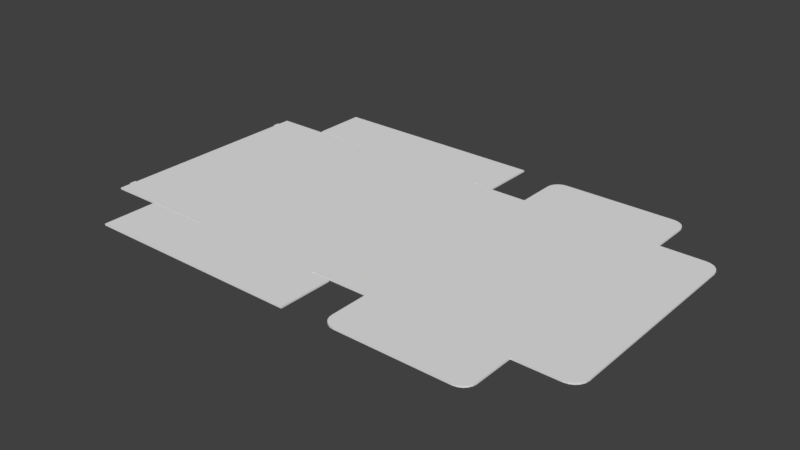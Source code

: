 # Source: 0426_400_250_150.blend  (saved by Blender 2.79.0; exported with 4.5.12 LTS)
import bpy
from mathutils import Matrix  # noqa: F401  (used for matrix-valued properties, if any)

bpy.ops.wm.read_factory_settings(use_empty=True)
scene = bpy.context.scene
scene.name = 'Scene'

# ---- collections
col_collection_1 = bpy.data.collections.new('Collection 1'); scene.collection.children.link(col_collection_1)

# ---- world
world_world = bpy.data.worlds.new('World'); scene.world = world_world
world_world.color = (0.05088, 0.05088, 0.05088)
world_world.use_sun_shadow = False
world_world.sun_shadow_jitter_overblur = 0.0
world_world.cycles.sampling_method = 'MANUAL'

# ---- meshes
me_plane_002 = bpy.data.meshes.new('Plane.002')
me_plane_002.from_pydata([(-1.235, -2.0, 0.0), (1.235, -2.0, 0.0), (1.235, 2.0, 0.0), (-1.235, 2.0, 0.0), (-1.25, 1.985, 0.0), (-1.25, -1.985, 0.0), (1.25, -1.985, 0.0), (1.25, 1.985, 0.0), (1.235, 2.985, 0.0), (-1.235, 2.985, 0.0), (-1.235, -2.985, 0.0), (1.235, -2.985, 0.0), (-1.265, 1.985, 0.0), (-1.265, -1.985, 0.0), (1.265, -1.985, 0.0), (1.265, 1.985, 0.0), (-2.235, 1.985, 0.0), (-2.235, -1.985, 0.0), (2.25, -1.985, 0.0), (2.25, 1.985, 0.0), (-2.265, 1.985, 0.0), (-2.265, -1.985, 0.0), (-3.265, 1.985, 0.0), (-3.265, -1.985, 0.0), (2.25, -1.985, 0.0), (2.25, 1.985, 0.0), (4.75, -1.985, 0.0), (4.75, 1.985, 0.0), (4.735, 1.985, 0.0), (2.265, 1.985, 0.0), (2.265, -1.985, 0.0), (4.735, -1.985, 0.0), (1.235, -2.015, 0.0), (-1.235, -2.015, 0.0), (-1.235, 2.015, 0.0), (1.235, 2.015, 0.0), (-2.37, 2.985, 0.0), (-2.37, -2.985, 0.0), (-2.37, -2.015, 0.0), (-2.37, 2.015, 0.0), (1.585, 2.985, 0.0), (1.585, -2.985, 0.0), (1.585, -2.015, 0.0), (1.585, 2.015, 0.0), (-3.265, 1.771, 0.0), (-3.265, 1.657, 0.0), (-3.265, -1.657, 0.0), (-3.265, -1.771, 0.0), (-3.295, 1.771, 0.0), (-3.295, 1.657, 0.0), (-3.295, -1.657, 0.0), (-3.295, -1.771, 0.0), (4.735, 2.69, 0.0), (4.505, 2.92, 0.0), (4.723, 2.761, 0.0), (4.691, 2.825, 0.0), (4.64, 2.876, 0.0), (4.576, 2.908, 0.0), (2.265, 2.69, 0.0), (2.495, 2.92, 0.0), (2.277, 2.761, 0.0), (2.309, 2.825, 0.0), (2.36, 2.876, 0.0), (2.424, 2.908, 0.0), (2.265, -2.69, 0.0), (2.495, -2.92, 0.0), (2.277, -2.761, 0.0), (2.309, -2.825, 0.0), (2.36, -2.876, 0.0), (2.424, -2.908, 0.0), (4.735, -2.69, 0.0), (4.505, -2.92, 0.0), (4.723, -2.761, 0.0), (4.691, -2.825, 0.0), (4.64, -2.876, 0.0), (4.576, -2.908, 0.0), (-1.235, -2.0, 0.03), (1.235, -2.0, 0.03), (1.235, 2.0, 0.03), (-1.235, 2.0, 0.03), (-1.25, 1.985, 0.03), (-1.25, -1.985, 0.03), (1.25, -1.985, 0.03), (1.25, 1.985, 0.03), (1.235, 2.985, 0.03), (-1.235, 2.985, 0.03), (-1.235, -2.985, 0.03), (1.235, -2.985, 0.03), (-1.265, 1.985, 0.03), (-1.265, -1.985, 0.03), (1.265, -1.985, 0.03), (1.265, 1.985, 0.03), (-2.235, 1.985, 0.03), (-2.235, -1.985, 0.03), (2.25, -1.985, 0.03), (2.25, 1.985, 0.03), (-2.265, 1.985, 0.03), (-2.265, -1.985, 0.03), (-3.265, 1.985, 0.03), (-3.265, -1.985, 0.03), (2.25, -1.985, 0.03), (2.25, 1.985, 0.03), (4.75, -1.985, 0.03), (4.75, 1.985, 0.03), (4.735, 1.985, 0.03), (2.265, 1.985, 0.03), (2.265, -1.985, 0.03), (4.735, -1.985, 0.03), (1.235, -2.015, 0.03), (-1.235, -2.015, 0.03), (-1.235, 2.015, 0.03), (1.235, 2.015, 0.03), (-2.37, 2.985, 0.03), (-2.37, -2.985, 0.03), (-2.37, -2.015, 0.03), (-2.37, 2.015, 0.03), (1.585, 2.985, 0.03), (1.585, -2.985, 0.03), (1.585, -2.015, 0.03), (1.585, 2.015, 0.03), (-3.265, 1.771, 0.03), (-3.265, 1.657, 0.03), (-3.265, -1.657, 0.03), (-3.265, -1.771, 0.03), (-3.295, 1.771, 0.03), (-3.295, 1.657, 0.03), (-3.295, -1.657, 0.03), (-3.295, -1.771, 0.03), (4.735, 2.69, 0.03), (4.505, 2.92, 0.03), (4.723, 2.761, 0.03), (4.691, 2.825, 0.03), (4.64, 2.876, 0.03), (4.576, 2.908, 0.03), (2.265, 2.69, 0.03), (2.495, 2.92, 0.03), (2.277, 2.761, 0.03), (2.309, 2.825, 0.03), (2.36, 2.876, 0.03), (2.424, 2.908, 0.03), (2.265, -2.69, 0.03), (2.495, -2.92, 0.03), (2.277, -2.761, 0.03), (2.309, -2.825, 0.03), (2.36, -2.876, 0.03), (2.424, -2.908, 0.03), (4.735, -2.69, 0.03), (4.505, -2.92, 0.03), (4.723, -2.761, 0.03), (4.691, -2.825, 0.03), (4.64, -2.876, 0.03), (4.576, -2.908, 0.03), (5.523, 1.985, 0.03), (5.773, 1.735, 0.03), (5.6, 1.972, 0.03), (5.67, 1.937, 0.03), (5.725, 1.882, 0.03), (5.761, 1.812, 0.03), (5.773, -1.735, 0.03), (5.523, -1.985, 0.03), (5.761, -1.812, 0.03), (5.725, -1.882, 0.03), (5.67, -1.937, 0.03), (5.6, -1.972, 0.03), (5.773, 1.735, 0.0), (5.523, 1.985, 0.0), (5.761, 1.812, 0.0), (5.725, 1.882, 0.0), (5.67, 1.937, 0.0), (5.6, 1.972, 0.0), (5.523, -1.985, 0.0), (5.773, -1.735, 0.0), (5.6, -1.972, 0.0), (5.67, -1.937, 0.0), (5.725, -1.882, 0.0), (5.761, -1.812, 0.0)], [], [(7, 6, 1, 2), (4, 3, 0, 5), (0, 3, 2, 1), (3, 34, 9, 8, 35, 2), (1, 32, 11, 10, 33, 0), (5, 13, 12, 4), (7, 15, 14, 6), (13, 17, 16, 12), (15, 19, 18, 14), (17, 21, 20, 16), (21, 23, 47, 46, 45, 44, 22, 20), (19, 25, 24, 18), (25, 29, 28, 27, 26, 31, 30, 24), (31, 70, 72, 73, 74, 75, 71, 65, 69, 68, 67, 66, 64, 30), (34, 39, 36, 9), (10, 37, 38, 33), (32, 42, 41, 11), (8, 40, 43, 35), (47, 51, 50, 46), (45, 49, 48, 44), (29, 58, 60, 61, 62, 63, 59, 53, 57, 56, 55, 54, 52, 28), (26, 27, 165, 169, 168, 167, 166, 164, 171, 175, 174, 173, 172, 170), (83, 78, 77, 82), (80, 81, 76, 79), (76, 77, 78, 79), (79, 78, 111, 84, 85, 110), (77, 76, 109, 86, 87, 108), (81, 80, 88, 89), (83, 82, 90, 91), (89, 88, 92, 93), (91, 90, 94, 95), (93, 92, 96, 97), (97, 96, 98, 120, 121, 122, 123, 99), (95, 94, 100, 101), (101, 100, 106, 107, 102, 103, 104, 105), (107, 106, 140, 142, 143, 144, 145, 141, 147, 151, 150, 149, 148, 146), (110, 85, 112, 115), (86, 109, 114, 113), (108, 87, 117, 118), (84, 111, 119, 116), (123, 122, 126, 127), (121, 120, 124, 125), (105, 104, 128, 130, 131, 132, 133, 129, 135, 139, 138, 137, 136, 134), (65, 71, 147, 141), (48, 49, 125, 124), (29, 25, 101, 105), (71, 75, 151, 147), (50, 51, 127, 126), (31, 26, 102, 107), (10, 11, 87, 86), (75, 74, 150, 151), (51, 47, 123, 127), (27, 28, 104, 103), (32, 1, 77, 108), (74, 73, 149, 150), (46, 50, 126, 122), (73, 72, 148, 149), (49, 45, 121, 125), (24, 30, 106, 100), (72, 70, 146, 148), (44, 48, 124, 120), (13, 5, 81, 89), (58, 29, 105, 134), (4, 12, 88, 80), (28, 52, 128, 104), (0, 33, 109, 76), (52, 54, 130, 128), (15, 7, 83, 91), (54, 55, 131, 130), (2, 35, 111, 78), (6, 14, 90, 82), (55, 56, 132, 131), (38, 37, 113, 114), (56, 57, 133, 132), (36, 39, 115, 112), (17, 13, 89, 93), (57, 53, 129, 133), (39, 34, 110, 115), (12, 16, 92, 88), (53, 59, 135, 129), (9, 36, 112, 85), (59, 63, 139, 135), (37, 10, 86, 113), (19, 15, 91, 95), (7, 2, 78, 83), (165, 27, 103, 152), (63, 62, 138, 139), (33, 38, 114, 109), (14, 18, 94, 90), (3, 4, 80, 79), (62, 61, 137, 138), (43, 40, 116, 119), (61, 60, 136, 137), (41, 42, 118, 117), (21, 17, 93, 97), (1, 6, 82, 77), (60, 58, 134, 136), (42, 32, 108, 118), (16, 20, 96, 92), (70, 31, 107, 146), (11, 41, 117, 87), (47, 23, 99, 123), (30, 64, 140, 106), (40, 8, 84, 116), (23, 21, 97, 99), (64, 66, 142, 140), (35, 43, 119, 111), (20, 22, 98, 96), (5, 0, 76, 81), (66, 67, 143, 142), (22, 44, 120, 98), (67, 68, 144, 143), (25, 19, 95, 101), (68, 69, 145, 144), (45, 46, 122, 121), (18, 24, 100, 94), (8, 9, 85, 84), (69, 65, 141, 145), (34, 3, 79, 110), (103, 102, 159, 163, 162, 161, 160, 158, 153, 157, 156, 155, 154, 152), (169, 165, 152, 154), (168, 169, 154, 155), (168, 155, 156, 167), (167, 156, 157, 166), (164, 166, 157, 153), (164, 153, 158, 171), (160, 175, 171, 158), (161, 174, 175, 160), (162, 173, 174, 161), (163, 172, 173, 162), (159, 170, 172, 163), (26, 170, 159, 102)])
_uv = me_plane_002.uv_layers.new(name='UVMap')
_uv.uv.foreach_set('vector', [0.4098, 0.08471, 0.4098, 0.4208, 0.4084, 0.4221, 0.4084, 0.08341, 0.1844, 0.08471, 0.1858, 0.08341, 0.1858, 0.4221, 0.1844, 0.4208, 0.1858, 0.4221, 0.1858, 0.08341, 0.4084, 0.08341, 0.4084, 0.4221, 0.1858, 0.08341, 0.1858, 0.08214, 0.1858, 4.038e-08, 0.4084, 4.038e-08, 0.4084, 0.08214, 0.4084, 0.08341, 0.4084, 0.4221, 0.4084, 0.4234, 0.4084, 0.5055, 0.1858, 0.5055, 0.1858, 0.4234, 0.1858, 0.4221, 0.1844, 0.4208, 0.183, 0.4208, 0.183, 0.08471, 0.1844, 0.08471, 0.4098, 0.08471, 0.4112, 0.08471, 0.4112, 0.4208, 0.4098, 0.4208, 0.183, 0.4208, 0.09558, 0.4208, 0.09558, 0.08471, 0.183, 0.08471, 0.4112, 0.08471, 0.5, 0.08471, 0.5, 0.4208, 0.4112, 0.4208, 0.09558, 0.4208, 0.09288, 0.4208, 0.09288, 0.08471, 0.09558, 0.08471, 0.09288, 0.4208, 0.002705, 0.4208, 0.002705, 0.4027, 0.002705, 0.3931, 0.002705, 0.1125, 0.002705, 0.1028, 0.002705, 0.08471, 0.09288, 0.08471, 0.0, 0.0, 0.0, 0.0, 0.0, 0.0, 0.0, 0.0, 0.6353, 0.9208, 0.634, 0.9208, 0.4113, 0.9208, 0.4099, 0.9208, 0.4099, 0.5847, 0.4113, 0.5847, 0.634, 0.5847, 0.6353, 0.5847, 0.4113, 0.5847, 0.4113, 0.5249, 0.4123, 0.5189, 0.4153, 0.5135, 0.4198, 0.5092, 0.4256, 0.5065, 0.432, 0.5055, 0.6133, 0.5055, 0.6197, 0.5065, 0.6254, 0.5092, 0.63, 0.5135, 0.633, 0.5189, 0.634, 0.5249, 0.634, 0.5847, 0.1858, 0.08214, 0.08344, 0.08214, 0.08344, 8.076e-08, 0.1858, 4.038e-08, 0.1858, 0.5055, 0.08344, 0.5055, 0.08344, 0.4234, 0.1858, 0.4234, 0.4084, 0.4234, 0.44, 0.4234, 0.44, 0.5055, 0.4084, 0.5055, 0.4084, 4.038e-08, 0.44, 0.0, 0.44, 0.08214, 0.4084, 0.08214, 0.002705, 0.4027, 8.599e-08, 0.4027, 8.599e-08, 0.3931, 0.002705, 0.3931, 0.002705, 0.1125, 0.0, 0.1125, 0.0, 0.1028, 0.002705, 0.1028, 0.634, 0.9208, 0.634, 0.9806, 0.633, 0.9866, 0.63, 0.992, 0.6254, 0.9963, 0.6197, 0.999, 0.6133, 1.0, 0.432, 1.0, 0.4256, 0.999, 0.4198, 0.9963, 0.4153, 0.992, 0.4123, 0.9866, 0.4113, 0.9806, 0.4113, 0.9208, 0.4099, 0.5847, 0.4099, 0.9208, 0.3402, 0.9208, 0.3333, 0.9198, 0.327, 0.9168, 0.322, 0.9121, 0.3188, 0.9062, 0.3177, 0.8997, 0.3177, 0.6059, 0.3188, 0.5993, 0.322, 0.5934, 0.327, 0.5888, 0.3333, 0.5857, 0.3402, 0.5847, 0.5902, 0.08471, 0.5916, 0.08341, 0.5916, 0.4221, 0.5902, 0.4208, 0.8156, 0.08471, 0.8156, 0.4208, 0.8142, 0.4221, 0.8142, 0.08341, 0.8142, 0.4221, 0.5916, 0.4221, 0.5916, 0.08341, 0.8142, 0.08341, 0.8142, 0.08341, 0.5916, 0.08341, 0.5916, 0.08214, 0.5916, 4.038e-08, 0.8142, 4.038e-08, 0.8142, 0.08214, 0.5916, 0.4221, 0.8142, 0.4221, 0.8142, 0.4234, 0.8142, 0.5055, 0.5916, 0.5055, 0.5916, 0.4234, 0.8156, 0.4208, 0.8156, 0.08471, 0.817, 0.08471, 0.817, 0.4208, 0.5902, 0.08471, 0.5902, 0.4208, 0.5888, 0.4208, 0.5888, 0.08471, 0.817, 0.4208, 0.817, 0.08471, 0.9044, 0.08471, 0.9044, 0.4208, 0.5888, 0.08471, 0.5888, 0.4208, 0.5, 0.4208, 0.5, 0.08471, 0.9044, 0.4208, 0.9044, 0.08471, 0.9071, 0.08471, 0.9071, 0.4208, 0.9071, 0.4208, 0.9071, 0.08471, 0.9973, 0.08471, 0.9973, 0.1028, 0.9973, 0.1125, 0.9973, 0.3931, 0.9973, 0.4027, 0.9973, 0.4208, 0.0, 0.0, 0.0, 0.0, 0.0, 0.0, 0.0, 0.0, 0.3177, 0.5847, 0.3177, 0.9208, 0.3163, 0.9208, 0.09363, 0.9208, 0.09225, 0.9208, 0.09225, 0.5847, 0.09363, 0.5847, 0.3163, 0.5847, 0.09363, 0.9208, 0.3163, 0.9208, 0.3163, 0.9806, 0.3153, 0.9866, 0.3123, 0.992, 0.3078, 0.9963, 0.302, 0.999, 0.2956, 1.0, 0.1143, 1.0, 0.1079, 0.999, 0.1022, 0.9963, 0.09758, 0.992, 0.09464, 0.9866, 0.09363, 0.9806, 0.8142, 0.08214, 0.8142, 4.038e-08, 0.9166, 0.0, 0.9166, 0.08214, 0.8142, 0.5055, 0.8142, 0.4234, 0.9166, 0.4234, 0.9166, 0.5055, 0.5916, 0.4234, 0.5916, 0.5055, 0.56, 0.5055, 0.56, 0.4234, 0.5916, 4.038e-08, 0.5916, 0.08214, 0.56, 0.08214, 0.56, 8.076e-08, 0.9973, 0.4027, 0.9973, 0.3931, 1.0, 0.3931, 1.0, 0.4027, 0.9973, 0.1125, 0.9973, 0.1028, 1.0, 0.1028, 1.0, 0.1125, 0.3163, 0.5847, 0.09363, 0.5847, 0.09363, 0.5249, 0.09464, 0.5189, 0.09758, 0.5135, 0.1022, 0.5092, 0.1079, 0.5065, 0.1143, 0.5055, 0.2956, 0.5055, 0.302, 0.5065, 0.3078, 0.5092, 0.3123, 0.5135, 0.3153, 0.5189, 0.3163, 0.5249, 0.6516, 0.5168, 0.6516, 0.687, 0.6489, 0.687, 0.6489, 0.5168, 0.6624, 0.6197, 0.6624, 0.6294, 0.6597, 0.6294, 0.6597, 0.6197, 0.6692, 0.6237, 0.6678, 0.6237, 0.6678, 0.6211, 0.6692, 0.6211, 0.6516, 0.687, 0.6516, 0.6931, 0.6489, 0.6931, 0.6489, 0.687, 0.6597, 0.6197, 0.6597, 0.6294, 0.657, 0.6294, 0.657, 0.6197, 0.6732, 0.5055, 0.6732, 0.5068, 0.6705, 0.5068, 0.6705, 0.5055, 0.6353, 0.7442, 0.6353, 0.5352, 0.6381, 0.5352, 0.6381, 0.7442, 0.6516, 0.6931, 0.6516, 0.6986, 0.6489, 0.6986, 0.6489, 0.6931, 0.6678, 0.6288, 0.6651, 0.6288, 0.6651, 0.6262, 0.6678, 0.6262, 0.6705, 0.5883, 0.6705, 0.5896, 0.6678, 0.5896, 0.6678, 0.5883, 0.6692, 0.5941, 0.6678, 0.5941, 0.6678, 0.5915, 0.6692, 0.5915, 0.6516, 0.6986, 0.6516, 0.703, 0.6489, 0.703, 0.6489, 0.6986, 0.6651, 0.6211, 0.6678, 0.6211, 0.6678, 0.6237, 0.6651, 0.6237, 0.6922, 0.5767, 0.6922, 0.5821, 0.6895, 0.5821, 0.6895, 0.5767, 0.6624, 0.6263, 0.6651, 0.6263, 0.6651, 0.6288, 0.6624, 0.6288, 0.6692, 0.6262, 0.6678, 0.6262, 0.6678, 0.6237, 0.6692, 0.6237, 0.6922, 0.5821, 0.6922, 0.5881, 0.6895, 0.5881, 0.6895, 0.5821, 0.6678, 0.6262, 0.6651, 0.6262, 0.6651, 0.6237, 0.6678, 0.6237, 0.6516, 0.5068, 0.6516, 0.5055, 0.6543, 0.5055, 0.6543, 0.5068, 0.6895, 0.5212, 0.6895, 0.581, 0.6867, 0.581, 0.6867, 0.5212, 0.657, 0.5055, 0.657, 0.5068, 0.6543, 0.5068, 0.6543, 0.5055, 0.6922, 0.5055, 0.6922, 0.5653, 0.6895, 0.5653, 0.6895, 0.5055, 0.6624, 0.625, 0.6624, 0.6237, 0.6651, 0.6237, 0.6651, 0.625, 0.6922, 0.5653, 0.6922, 0.5713, 0.6895, 0.5713, 0.6895, 0.5653, 0.6678, 0.5889, 0.6678, 0.5902, 0.6651, 0.5902, 0.6651, 0.5889, 0.6922, 0.5713, 0.6922, 0.5767, 0.6895, 0.5767, 0.6895, 0.5713, 0.6692, 0.5966, 0.6678, 0.5966, 0.6678, 0.5941, 0.6692, 0.5941, 0.6651, 0.5069, 0.6651, 0.5081, 0.6624, 0.5081, 0.6624, 0.5069, 0.6462, 0.703, 0.6462, 0.6986, 0.6489, 0.6986, 0.6489, 0.703, 0.6786, 0.5055, 0.6786, 0.5877, 0.6759, 0.5877, 0.6759, 0.5055, 0.6462, 0.6986, 0.6462, 0.6931, 0.6489, 0.6931, 0.6489, 0.6986, 0.6759, 0.5055, 0.6759, 0.5877, 0.6732, 0.5877, 0.6732, 0.5055, 0.6516, 0.5889, 0.6516, 0.5068, 0.6543, 0.5068, 0.6543, 0.5889, 0.6462, 0.6931, 0.6462, 0.687, 0.6489, 0.687, 0.6489, 0.6931, 0.6624, 0.5055, 0.6624, 0.6016, 0.6597, 0.6016, 0.6597, 0.5055, 0.657, 0.5068, 0.657, 0.5889, 0.6543, 0.5889, 0.6543, 0.5068, 0.6462, 0.687, 0.6462, 0.5168, 0.6489, 0.5168, 0.6489, 0.687, 0.6408, 0.7442, 0.6408, 0.8403, 0.6381, 0.8403, 0.6381, 0.7442, 0.6462, 0.5168, 0.6462, 0.5109, 0.6489, 0.5109, 0.6489, 0.5168, 0.6353, 0.8403, 0.6353, 0.7442, 0.6381, 0.7442, 0.6381, 0.8403, 0.6678, 0.5055, 0.6678, 0.5889, 0.6651, 0.5889, 0.6651, 0.5055, 0.6678, 0.5902, 0.6678, 0.5915, 0.6651, 0.5915, 0.6651, 0.5902, 0.6705, 0.5229, 0.6705, 0.5883, 0.6678, 0.5883, 0.6678, 0.5229, 0.6462, 0.5109, 0.6462, 0.5055, 0.6489, 0.5055, 0.6489, 0.5109, 0.657, 0.6016, 0.657, 0.5055, 0.6597, 0.5055, 0.6597, 0.6016, 0.6651, 0.5081, 0.6651, 0.5915, 0.6624, 0.5915, 0.6624, 0.5081, 0.6624, 0.6224, 0.6624, 0.6211, 0.6651, 0.6211, 0.6651, 0.6224, 0.6895, 0.5055, 0.6895, 0.5098, 0.6867, 0.5098, 0.6867, 0.5055, 0.684, 0.5055, 0.684, 0.5877, 0.6813, 0.5877, 0.6813, 0.5055, 0.6895, 0.5098, 0.6895, 0.5152, 0.6867, 0.5152, 0.6867, 0.5098, 0.6813, 0.5055, 0.6813, 0.5877, 0.6786, 0.5877, 0.6786, 0.5055, 0.6516, 0.5915, 0.6516, 0.5889, 0.6543, 0.5889, 0.6543, 0.5915, 0.6651, 0.5055, 0.6651, 0.5069, 0.6624, 0.5069, 0.6624, 0.5055, 0.6895, 0.5152, 0.6895, 0.5212, 0.6867, 0.5212, 0.6867, 0.5152, 0.6651, 0.5915, 0.6651, 0.6211, 0.6624, 0.6211, 0.6624, 0.5915, 0.657, 0.5889, 0.657, 0.5915, 0.6543, 0.5915, 0.6543, 0.5889, 0.6922, 0.5881, 0.6922, 0.6479, 0.6895, 0.6479, 0.6895, 0.5881, 0.6353, 0.5352, 0.6353, 0.5055, 0.6381, 0.5055, 0.6381, 0.5352, 0.6624, 0.6016, 0.6624, 0.6197, 0.6597, 0.6197, 0.6597, 0.6016, 0.6867, 0.5055, 0.6867, 0.5653, 0.684, 0.5653, 0.684, 0.5055, 0.6408, 0.5055, 0.6408, 0.5352, 0.6381, 0.5352, 0.6381, 0.5055, 0.6516, 0.6761, 0.6516, 0.5915, 0.6543, 0.5915, 0.6543, 0.6761, 0.6867, 0.5653, 0.6867, 0.5713, 0.684, 0.5713, 0.684, 0.5653, 0.6678, 0.5915, 0.6678, 0.6211, 0.6651, 0.6211, 0.6651, 0.5915, 0.657, 0.5915, 0.657, 0.6761, 0.6543, 0.6761, 0.6543, 0.5915, 0.6624, 0.6263, 0.6624, 0.625, 0.6651, 0.625, 0.6651, 0.6263, 0.6867, 0.5713, 0.6867, 0.5767, 0.684, 0.5767, 0.684, 0.5713, 0.6597, 0.6016, 0.6597, 0.6197, 0.657, 0.6197, 0.657, 0.6016, 0.6867, 0.5767, 0.6867, 0.581, 0.684, 0.581, 0.684, 0.5767, 0.0, 0.0, 0.0, 0.0, 0.0, 0.0, 0.0, 0.0, 0.6516, 0.5055, 0.6516, 0.5109, 0.6489, 0.5109, 0.6489, 0.5055, 0.6462, 0.5055, 0.6462, 0.7861, 0.6435, 0.7861, 0.6435, 0.5055, 0.0, 0.0, 0.0, 0.0, 0.0, 0.0, 0.0, 0.0, 0.6408, 0.5352, 0.6408, 0.7442, 0.6381, 0.7442, 0.6381, 0.5352, 0.6516, 0.5109, 0.6516, 0.5168, 0.6489, 0.5168, 0.6489, 0.5109, 0.6624, 0.6237, 0.6624, 0.6224, 0.6651, 0.6224, 0.6651, 0.6237, 0.09225, 0.5847, 0.09225, 0.9208, 0.02254, 0.9208, 0.01558, 0.9198, 0.009293, 0.9168, 0.004305, 0.9121, 0.001103, 0.9062, 0.0, 0.8997, 0.0, 0.6059, 0.001103, 0.5993, 0.004305, 0.5934, 0.009293, 0.5888, 0.01558, 0.5857, 0.02254, 0.5847, 0.6705, 0.5163, 0.6705, 0.5229, 0.6678, 0.5229, 0.6678, 0.5163, 0.6705, 0.5103, 0.6705, 0.5163, 0.6678, 0.5163, 0.6678, 0.5103, 0.6705, 0.5103, 0.6678, 0.5103, 0.6678, 0.5055, 0.6705, 0.5055, 0.6435, 0.8242, 0.6408, 0.8242, 0.6408, 0.8183, 0.6435, 0.8183, 0.6435, 0.8118, 0.6435, 0.8183, 0.6408, 0.8183, 0.6408, 0.8118, 0.6435, 0.8118, 0.6408, 0.8118, 0.6408, 0.518, 0.6435, 0.518, 0.6408, 0.5114, 0.6435, 0.5114, 0.6435, 0.518, 0.6408, 0.518, 0.6408, 0.5055, 0.6435, 0.5055, 0.6435, 0.5114, 0.6408, 0.5114, 0.6705, 0.5848, 0.6732, 0.5848, 0.6732, 0.5896, 0.6705, 0.5896, 0.6705, 0.5788, 0.6732, 0.5788, 0.6732, 0.5848, 0.6705, 0.5848, 0.6705, 0.5723, 0.6732, 0.5723, 0.6732, 0.5788, 0.6705, 0.5788, 0.6732, 0.5068, 0.6732, 0.5723, 0.6705, 0.5723, 0.6705, 0.5068])
me_plane_002.use_remesh_preserve_volume = False
me_plane_002.use_remesh_preserve_attributes = False
me_plane_002.use_mirror_vertex_groups = False
me_plane_002.update()
arm_rig = bpy.data.armatures.new('Rig')  # bones are not reproduced

# ---- objects
ob_armature = bpy.data.objects.new('Armature', arm_rig)
ob_plane = bpy.data.objects.new('Plane', me_plane_002)

# ---- transforms, parenting, visibility, modifiers, constraints
ob_armature.location = (0.0, 0.0, -1.0)
ob_armature.lineart.crease_threshold = 0.0
ob_plane.parent = ob_armature
ob_plane.matrix_parent_inverse = Matrix(((1.0, 0.0, 0.0, 0.0), (0.0, 1.0, 0.0, 0.0), (0.0, 0.0, 1.0, 1.0), (0.0, 0.0, 0.0, 1.0)))
ob_plane.location = (0.0, 0.0, -0.015)
ob_plane.lineart.crease_threshold = 0.0
_vg = ob_plane.vertex_groups.new(name='Support')
_vg = ob_plane.vertex_groups.new(name='FrontSupport')
_vg = ob_plane.vertex_groups.new(name='FrontSupportFlap1')
_vg.add([0, 3, 4, 5, 76, 79, 80, 81], 1.0, 'REPLACE')
_vg = ob_plane.vertex_groups.new(name='FrontSupportFlap2')
_vg.add([4, 5, 12, 13, 80, 81, 88, 89], 1.0, 'REPLACE')
_vg = ob_plane.vertex_groups.new(name='FrontMain')
_vg.add([12, 13, 16, 17, 88, 89, 92, 93], 1.0, 'REPLACE')
_vg = ob_plane.vertex_groups.new(name='FrontFlap')
_vg.add([16, 17, 20, 21, 92, 93, 96, 97], 1.0, 'REPLACE')
_vg = ob_plane.vertex_groups.new(name='FrontFold')
_vg.add([20, 21, 22, 23, 44, 45, 46, 47, 48, 49, 50, 51, 96, 97, 98, 99, 120, 121, 122, 123, 124, 125, 126, 127], 1.0, 'REPLACE')
_vg = ob_plane.vertex_groups.new(name='SideSupport.R')
_vg = ob_plane.vertex_groups.new(name='SideMain.R')
_vg.add([2, 3, 8, 9, 34, 35, 78, 79, 84, 85, 110, 111], 1.0, 'REPLACE')
_vg = ob_plane.vertex_groups.new(name='SideMainFrontFlap.R')
_vg.add([9, 34, 36, 39, 85, 110, 112, 115], 1.0, 'REPLACE')
_vg = ob_plane.vertex_groups.new(name='SideMainBackFlap.R')
_vg.add([8, 35, 40, 43, 84, 111, 116, 119], 1.0, 'REPLACE')
_vg = ob_plane.vertex_groups.new(name='BackSupport')
_vg = ob_plane.vertex_groups.new(name='BackSupportFlap1')
_vg.add([1, 2, 6, 7, 77, 78, 82, 83], 1.0, 'REPLACE')
_vg = ob_plane.vertex_groups.new(name='BackSupportFlap2')
_vg.add([6, 7, 14, 15, 82, 83, 90, 91], 1.0, 'REPLACE')
_vg = ob_plane.vertex_groups.new(name='BackMain')
_vg.add([14, 15, 18, 19, 24, 25, 90, 91, 94, 95, 100, 101], 1.0, 'REPLACE')
_vg = ob_plane.vertex_groups.new(name='TopMain')
_vg.add([18, 19, 24, 25, 26, 27, 28, 29, 30, 31, 94, 95, 100, 101, 102, 103, 104, 105, 106, 107], 1.0, 'REPLACE')
_vg = ob_plane.vertex_groups.new(name='FlapMain')
_vg.add([26, 27, 28, 31, 102, 103, 104, 107, 152, 153, 154, 155, 156, 157, 158, 159, 160, 161, 162, 163, 164, 165, 166, 167, 168, 169, 170, 171, 172, 173, 174, 175], 1.0, 'REPLACE')
_vg = ob_plane.vertex_groups.new(name='TopSideFlap.R')
_vg.add([28, 29, 52, 53, 54, 55, 56, 57, 58, 59, 60, 61, 62, 63, 104, 105, 128, 129, 130, 131, 132, 133, 134, 135, 136, 137, 138, 139], 1.0, 'REPLACE')
_vg = ob_plane.vertex_groups.new(name='TopSideFlap.L.001')
_vg.add([30, 31, 64, 65, 66, 67, 68, 69, 70, 71, 72, 73, 74, 75, 106, 107, 140, 141, 142, 143, 144, 145, 146, 147, 148, 149, 150, 151], 1.0, 'REPLACE')
_vg = ob_plane.vertex_groups.new(name='SideSupport.L.001')
_vg = ob_plane.vertex_groups.new(name='SideMain.L.001')
_vg.add([0, 1, 10, 11, 32, 33, 76, 77, 86, 87, 108, 109], 1.0, 'REPLACE')
_vg = ob_plane.vertex_groups.new(name='SideMainFrontFlap.L.001')
_vg.add([10, 33, 37, 38, 86, 109, 113, 114], 1.0, 'REPLACE')
_vg = ob_plane.vertex_groups.new(name='SideMainBackFlap.L.001')
_vg.add([11, 32, 41, 42, 87, 108, 117, 118], 1.0, 'REPLACE')
_m = ob_plane.modifiers.new('Armature', 'ARMATURE')
_m.object = ob_armature

# ---- collection membership
col_collection_1.objects.link(ob_armature)
col_collection_1.objects.link(ob_plane)

# ---- scene / render settings (as saved in the file)
scene.frame_start = 1; scene.frame_end = 250; scene.frame_set(0)
scene.render.engine = 'BLENDER_EEVEE_NEXT'
scene.render.resolution_percentage = 50
scene.render.dither_intensity = 0.0
scene.cycles.use_denoising = False
scene.cycles.samples = 128
scene.cycles.sampling_pattern = 'TABULATED_SOBOL'
scene.cycles.use_adaptive_sampling = False
scene.cycles.use_light_tree = False
scene.cycles.blur_glossy = 0.0
scene.cycles.sample_clamp_indirect = 0.0
scene.view_settings.view_transform = 'Standard'
scene.unit_settings.scale_length = 0.01
bpy.context.view_layer.update()

# ---- added for rendering (the .blend has no active camera and no usable light): camera, sun
cam_auto = bpy.data.cameras.new('AutoCamera')
cam_auto.lens = 50.0
cam_auto.sensor_width = 36.0
cam_auto.clip_end = 1000.0
ob_auto_camera = bpy.data.objects.new('AutoCamera', cam_auto)
scene.collection.objects.link(ob_auto_camera)
ob_auto_camera.location = (11.284, -12.054, 8.03599)
ob_auto_camera.rotation_euler = (1.09748, -7.21219e-08, 0.694738)
scene.camera = ob_auto_camera
light_auto_sun = bpy.data.lights.new('AutoSun', 'SUN')
light_auto_sun.energy = 3.0
light_auto_sun.angle = 0.0523599
ob_auto_sun = bpy.data.objects.new('AutoSun', light_auto_sun)
scene.collection.objects.link(ob_auto_sun)
ob_auto_sun.rotation_euler = (0.872665, 0.174533, 0.523599)
bpy.context.view_layer.update()
